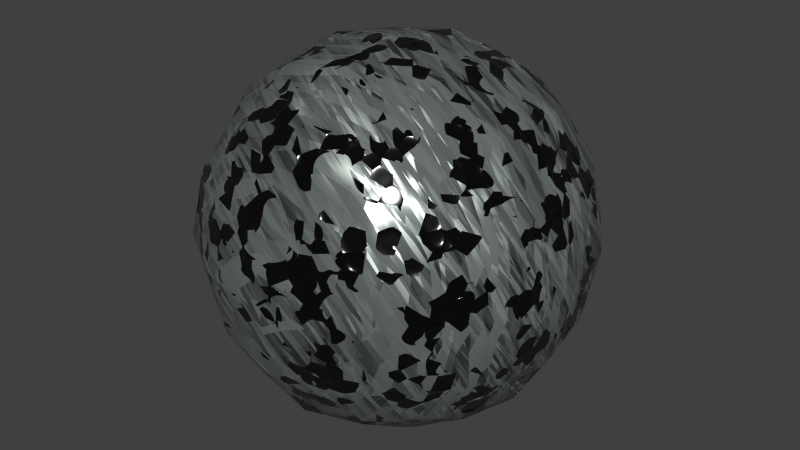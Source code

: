 # Source: 116-green-pallasite.blend  (saved by Blender 2.79.0; exported with 4.5.12 LTS)
import bpy
from mathutils import Matrix  # noqa: F401  (used for matrix-valued properties, if any)

bpy.ops.wm.read_factory_settings(use_empty=True)
scene = bpy.context.scene
scene.name = 'Scene'

# ---- collections
col_collection_1 = bpy.data.collections.new('Collection 1'); scene.collection.children.link(col_collection_1)

# ---- materials (node trees are filled in below, after node groups)
mat_green_pallasite = bpy.data.materials.new('Green Pallasite')
mat_green_pallasite.alpha_threshold = 0.0
mat_green_pallasite.diffuse_color = (0.5815, 0.5815, 0.5815, 1.0)
mat_green_pallasite.specular_color = (0.0, 1.0, 0.002478)
mat_green_pallasite.roughness = 0.5

# ---- node groups
ng_nodegroup_005 = bpy.data.node_groups.new('NodeGroup.005', 'ShaderNodeTree')
_s = ng_nodegroup_005.interface.new_socket(name='BSDF', in_out='OUTPUT', socket_type='NodeSocketShader')
_s = ng_nodegroup_005.interface.new_socket(name='Base Color', in_out='INPUT', socket_type='NodeSocketColor')
_s.default_value = (0.4348, 0.4946, 0.4587, 1.0)
_s = ng_nodegroup_005.interface.new_socket(name='Vector', in_out='INPUT', socket_type='NodeSocketVector')
_s.default_value = (0.434, 0.497, 0.456)
_s.min_value = -1.0
_s.max_value = 1.0
_s = ng_nodegroup_005.interface.new_socket(name='Scale', in_out='INPUT', socket_type='NodeSocketFloat')
_s.default_value = 15.0
_s = ng_nodegroup_005.interface.new_socket(name='Etch', in_out='INPUT', socket_type='NodeSocketFloat')
_s.default_value = 0.35
_s = ng_nodegroup_005.interface.new_socket(name='Wobble Size', in_out='INPUT', socket_type='NodeSocketFloat')
_s.default_value = 10.0
_s.min_value = 0.0
_s = ng_nodegroup_005.interface.new_socket(name='Wobble Depth', in_out='INPUT', socket_type='NodeSocketFloat')
_s.default_value = 0.2
_s.min_value = 0.0
_s.max_value = 1.0
_s = ng_nodegroup_005.interface.new_socket(name='Metallicity', in_out='INPUT', socket_type='NodeSocketFloat')
_s.default_value = 0.4
_s.min_value = -100.0
_s.max_value = 100.0
_s = ng_nodegroup_005.interface.new_socket(name='Anisotropy', in_out='INPUT', socket_type='NodeSocketFloat')
_s.default_value = 0.2
_s.min_value = -100.0
_s.max_value = 100.0
_s = ng_nodegroup_005.interface.new_socket(name='Range', in_out='INPUT', socket_type='NodeSocketFloat')
_s.min_value = -100.0
_s.max_value = 100.0
_N = ng_nodegroup_005.nodes; _L = ng_nodegroup_005.links
n0 = _N.new('ShaderNodeMath'); n0.name = 'Math'; n0.location = (-381, 150)
n0.hide = True
n0.operation = 'LESS_THAN'
n1 = _N.new('ShaderNodeTexVoronoi'); n1.name = 'Voronoi Texture.001'; n1.location = (-570, 91)
n1.hide = True
n2 = _N.new('ShaderNodeTexVoronoi'); n2.name = 'Voronoi Texture'; n2.location = (-568, 154)
n2.hide = True
n3 = _N.new('ShaderNodeMath'); n3.name = 'Math.001'; n3.location = (-380, 92)
n3.hide = True
n3.operation = 'LESS_THAN'
n4 = _N.new('ShaderNodeMapping'); n4.name = 'Mapping.001'; n4.location = (-715, 89)
n4.hide = True
n4.vector_type = 'TEXTURE'
n4.inputs[2].default_value = (0.7854, 0.7854, 0.0)
n4.inputs[3].default_value = (3.0, 0.25, 6.0)
n5 = _N.new('ShaderNodeMapping'); n5.name = 'Mapping'; n5.location = (-716, 162)
n5.hide = True
n5.vector_type = 'TEXTURE'
n5.inputs[3].default_value = (6.0, 0.5, 3.0)
n6 = _N.new('ShaderNodeNormalMap'); n6.name = 'Normal Map'; n6.location = (37, -301)
n6.inputs[0].default_value = 0.1
n7 = _N.new('ShaderNodeTexNoise'); n7.name = 'Noise Texture'; n7.location = (-170, -307)
n8 = _N.new('ShaderNodeMath'); n8.name = 'Math.002'; n8.location = (49, -103)
n8.operation = 'SUBTRACT'
n8.use_clamp = True
n8.inputs[0].default_value = 1.0
n9 = _N.new('ShaderNodeMix'); n9.name = 'Mix.003'; n9.location = (-150, -89)
n9.data_type = 'RGBA'
n9.blend_type = 'SCREEN'
n9.inputs[0].default_value = 1.0
n10 = _N.new('ShaderNodeBsdfPrincipled'); n10.name = 'Principled BSDF'; n10.location = (488, 251)
n10.width = 150
n10.subsurface_method = 'BURLEY'
n10.inputs[2].default_value = 0.3
n10.inputs[3].default_value = 1.45
n10.inputs[9].default_value = (1.0, 1.0, 1.0)
n10.inputs[13].default_value = 0.3667
n11 = _N.new('ShaderNodeBrightContrast'); n11.name = 'Bright/Contrast'; n11.location = (250, -77)
n11.inputs[1].default_value = -0.5
n12 = _N.new('NodeGroupOutput'); n12.name = 'Group Output'; n12.location = (716, 307)
n13 = _N.new('ShaderNodeMix'); n13.name = 'Mix.001'; n13.location = (-139, 221)
n13.data_type = 'RGBA'
n13.blend_type = 'SCREEN'
n13.inputs[0].default_value = 1.0
n14 = _N.new('NodeGroupInput'); n14.name = 'Group Input'; n14.location = (-661, -22)
n15 = _N.new('ShaderNodeBrightContrast'); n15.name = 'Bright/Contrast.001'; n15.location = (259, 71)
n15.inputs[2].default_value = -0.2
n16 = _N.new('ShaderNodeBrightContrast'); n16.name = 'Bright/Contrast.002'; n16.location = (256, 219)
n17 = _N.new('ShaderNodeMath'); n17.name = 'Math.003'; n17.location = (57, 226)
n17.operation = 'SUBTRACT'
n17.inputs[0].default_value = 1.0
_L.new(n5.outputs[0], n2.inputs[0])
_L.new(n4.outputs[0], n1.inputs[0])
_L.new(n0.outputs[0], n13.inputs[6])
_L.new(n1.outputs[1], n3.inputs[0])
_L.new(n3.outputs[0], n13.inputs[7])
_L.new(n14.outputs[1], n5.inputs[0])
_L.new(n14.outputs[1], n4.inputs[0])
_L.new(n14.outputs[2], n1.inputs[2])
_L.new(n14.outputs[2], n2.inputs[2])
_L.new(n14.outputs[3], n0.inputs[1])
_L.new(n14.outputs[3], n3.inputs[1])
_L.new(n9.outputs[2], n8.inputs[1])
_L.new(n9.outputs[2], n11.inputs[0])
_L.new(n6.outputs[0], n10.inputs[5])
_L.new(n7.outputs[1], n6.inputs[1])
_L.new(n14.outputs[5], n7.inputs[3])
_L.new(n14.outputs[4], n7.inputs[2])
_L.new(n14.outputs[0], n10.inputs[0])
_L.new(n11.outputs[0], n10.inputs[16])
_L.new(n8.outputs[0], n15.inputs[0])
_L.new(n15.outputs[0], n10.inputs[1])
_L.new(n14.outputs[6], n15.inputs[1])
_L.new(n13.outputs[2], n17.inputs[1])
_L.new(n17.outputs[0], n16.inputs[0])
_L.new(n16.outputs[0], n10.inputs[15])
_L.new(n10.outputs[0], n12.inputs[0])
_L.new(n14.outputs[7], n16.inputs[1])
_L.new(n14.outputs[8], n16.inputs[2])
_L.new(n2.outputs[1], n0.inputs[0])
_L.new(n2.outputs[1], n9.inputs[7])
_L.new(n1.outputs[1], n9.inputs[6])
n12.is_active_output = True
ng_nodegroup_008 = bpy.data.node_groups.new('NodeGroup.008', 'ShaderNodeTree')
_s = ng_nodegroup_008.interface.new_socket(name='Displacement', in_out='OUTPUT', socket_type='NodeSocketFloat')
_s = ng_nodegroup_008.interface.new_socket(name='Soft Crystallites', in_out='OUTPUT', socket_type='NodeSocketFloat')
_s.min_value = 0.0
_s.max_value = 0.0
_s = ng_nodegroup_008.interface.new_socket(name='Hard Crystallites', in_out='OUTPUT', socket_type='NodeSocketFloat')
_s.min_value = 0.0
_s.max_value = 0.0
_s = ng_nodegroup_008.interface.new_socket(name='Vector', in_out='INPUT', socket_type='NodeSocketVector')
_s.min_value = 0.0
_s.max_value = 1.0
_s.hide_value = True
_s = ng_nodegroup_008.interface.new_socket(name='Crystallite Scale', in_out='INPUT', socket_type='NodeSocketFloat')
_s.default_value = 250.0
_s.min_value = -1000.0
_s.max_value = 1000.0
_s = ng_nodegroup_008.interface.new_socket(name='Group Scale', in_out='INPUT', socket_type='NodeSocketFloat')
_s.default_value = 10.0
_s.min_value = -1000.0
_s.max_value = 1000.0
_s = ng_nodegroup_008.interface.new_socket(name='Contrast', in_out='INPUT', socket_type='NodeSocketFloat')
_s.default_value = -0.7
_s.min_value = -100.0
_s.max_value = 100.0
_s = ng_nodegroup_008.interface.new_socket(name='Bright', in_out='INPUT', socket_type='NodeSocketFloat')
_s.default_value = 0.3
_s.min_value = -100.0
_s.max_value = 100.0
_s = ng_nodegroup_008.interface.new_socket(name='Power', in_out='INPUT', socket_type='NodeSocketFloat')
_s.default_value = 2.0
_s = ng_nodegroup_008.interface.new_socket(name='Displacement', in_out='INPUT', socket_type='NodeSocketFloat')
_N = ng_nodegroup_008.nodes; _L = ng_nodegroup_008.links
n0 = _N.new('NodeGroupInput'); n0.name = 'Group Input'; n0.location = (-845, -198)
n1 = _N.new('ShaderNodeTexVoronoi'); n1.name = 'Voronoi Texture.001'; n1.location = (-422, 83)
n1.label = 'Soft Voroni'
n1.hide = True
n2 = _N.new('ShaderNodeTexVoronoi'); n2.name = 'Voronoi Texture'; n2.location = (-426, 7)
n2.label = 'Hard Voroni'
n2.hide = True
n3 = _N.new('ShaderNodeMath'); n3.name = 'Math.001'; n3.location = (-26, 43)
n3.label = 'Hard Crystals'
n3.operation = 'GREATER_THAN'
n4 = _N.new('ShaderNodeTexNoise'); n4.name = 'Musgrave Texture'; n4.location = (-446, -102)
n4.width = 150
n4.hide = True
n4.normalize = False
n4.inputs[3].default_value = 1.0
n4.inputs[4].default_value = 1.0
n4.inputs[5].default_value = 1.0
n5 = _N.new('ShaderNodeBrightContrast'); n5.name = 'Bright/Contrast'; n5.location = (-233, -95)
n6 = _N.new('ShaderNodeMath'); n6.name = 'Math.002'; n6.location = (165, 198)
n6.label = 'Soft Crystals'
n6.operation = 'MULTIPLY'
n7 = _N.new('ShaderNodeMath'); n7.name = 'Math.004'; n7.location = (-217, 125)
n7.label = 'Normalizing'
n7.operation = 'DIVIDE'
n8 = _N.new('ShaderNodeMath'); n8.name = 'Math'; n8.location = (414, 149)
n8.operation = 'POWER'
n9 = _N.new('ShaderNodeMath'); n9.name = 'Math.003'; n9.location = (616, -158)
n9.operation = 'MULTIPLY'
n10 = _N.new('NodeGroupOutput'); n10.name = 'Group Output'; n10.location = (845, -33)
n11 = _N.new('ShaderNodeMath'); n11.name = 'Math.005'; n11.location = (0, 0)
n11.operation = 'MULTIPLY'
_L.new(n3.outputs[0], n10.inputs[2])
_L.new(n4.outputs[0], n5.inputs[0])
_L.new(n5.outputs[0], n3.inputs[1])
_L.new(n0.outputs[0], n4.inputs[0])
_L.new(n0.outputs[1], n2.inputs[2])
_L.new(n7.outputs[0], n6.inputs[0])
_L.new(n3.outputs[0], n6.inputs[1])
_L.new(n6.outputs[0], n8.inputs[0])
_L.new(n0.outputs[2], n4.inputs[2])
_L.new(n0.outputs[3], n5.inputs[2])
_L.new(n0.outputs[4], n5.inputs[1])
_L.new(n0.outputs[0], n2.inputs[0])
_L.new(n0.outputs[0], n1.inputs[0])
_L.new(n0.outputs[1], n1.inputs[2])
_L.new(n8.outputs[0], n10.inputs[1])
_L.new(n0.outputs[5], n8.inputs[1])
_L.new(n9.outputs[0], n10.inputs[0])
_L.new(n0.outputs[6], n9.inputs[1])
_L.new(n8.outputs[0], n9.inputs[0])
_L.new(n2.outputs[1], n7.inputs[1])
_L.new(n2.outputs[1], n3.inputs[0])
_L.new(n11.outputs[0], n7.inputs[0])
_L.new(n1.outputs[0], n11.inputs[0])
_L.new(n1.outputs[0], n11.inputs[1])
n10.is_active_output = True

# ---- material node trees
mat_green_pallasite.use_nodes = True; mat_green_pallasite.node_tree.nodes.clear()
_N = mat_green_pallasite.node_tree.nodes; _L = mat_green_pallasite.node_tree.links
n0 = _N.new('ShaderNodeRGB'); n0.name = 'RGB'; n0.location = (-239, -286)
n0.label = 'Gem Color'
n0.outputs[0].default_value = (0.1584, 0.3424, 0.07159, 1.0)
n1 = _N.new('ShaderNodeOutputMaterial'); n1.name = 'Material Output'; n1.location = (481, 144)
n2 = _N.new('ShaderNodeTexCoord'); n2.name = 'Texture Coordinate'; n2.location = (-481, 56)
n3 = _N.new('ShaderNodeGroup'); n3.name = 'Node.001'; n3.location = (-245, 7)
n3.label = 'Meteorite Metal'
n3.node_tree = ng_nodegroup_005
n3.inputs[0].default_value = (0.2844, 0.3229, 0.2998, 1.0)
n3.inputs[2].default_value = 25.0
n3.inputs[3].default_value = 0.25
n3.inputs[4].default_value = 10.0
n3.inputs[5].default_value = 0.2
n3.inputs[6].default_value = 0.4
n3.inputs[7].default_value = 0.2
n3.inputs[8].default_value = -0.6
n4 = _N.new('ShaderNodeVectorMath'); n4.name = 'Vector Math.002'; n4.location = (-246, 203)
n4.label = 'Crystallite Location'
n4.operation = 'SUBTRACT'
n4.inputs[1].default_value = (-1.5, -0.3, -0.6)
n5 = _N.new('ShaderNodeBsdfPrincipled'); n5.name = 'Principled BSDF'; n5.location = (-23, -42)
n5.width = 140
n5.subsurface_method = 'BURLEY'
n5.inputs[2].default_value = 0.1583
n5.inputs[3].default_value = 1.95
n5.inputs[8].default_value = 1.0
n5.inputs[9].default_value = (1.0, 1.0, 1.0)
n5.inputs[10].default_value = 1.0
n5.inputs[13].default_value = 1.0
n5.inputs[14].default_value = (0.275, 0.275, 0.275, 1.0)
n5.inputs[18].default_value = 0.1
n6 = _N.new('ShaderNodeMixShader'); n6.name = 'Mix Shader.001'; n6.location = (194, 56)
n6.label = 'Metal/Crystal'
n7 = _N.new('ShaderNodeGroup'); n7.name = 'Group.001'; n7.location = (-22, 286)
n7.label = 'Crystallites'
n7.node_tree = ng_nodegroup_008
n7.inputs[1].default_value = 25.0
n7.inputs[2].default_value = 10.0
n7.inputs[3].default_value = -0.7
n7.inputs[4].default_value = 0.3
n7.inputs[5].default_value = 2.0
n7.inputs[6].default_value = 0.075
n8 = _N.new('ShaderNodeMix'); n8.name = 'Mix'; n8.location = (-193, -162)
n8.data_type = 'RGBA'
n8.inputs[0].default_value = 1.0
n8.inputs[7].default_value = (0.0, 0.0, 0.0, 1.0)
n9 = _N.new('ShaderNodeDisplacement'); n9.name = 'Displacement'; n9.location = (0, 0)
n9.inputs[1].default_value = 0.0
n9.inputs[2].default_value = 0.1
_L.new(n5.outputs[0], n6.inputs[2])
_L.new(n7.outputs[2], n6.inputs[0])
_L.new(n2.outputs[0], n4.inputs[0])
_L.new(n4.outputs[0], n7.inputs[0])
_L.new(n6.outputs[0], n1.inputs[0])
_L.new(n2.outputs[0], n3.inputs[1])
_L.new(n3.outputs[0], n6.inputs[1])
_L.new(n0.outputs[0], n8.inputs[6])
_L.new(n8.outputs[2], n5.inputs[0])
_L.new(n7.outputs[0], n9.inputs[0])
_L.new(n9.outputs[0], n1.inputs[2])
n1.is_active_output = True

# ---- world
world_world = bpy.data.worlds.new('World'); scene.world = world_world
world_world.color = (0.05088, 0.05088, 0.05088)
world_world.use_sun_shadow = False
world_world.sun_shadow_jitter_overblur = 0.0
world_world.cycles.sampling_method = 'NONE'
world_world.cycles.sample_map_resolution = 256

# ---- meshes
me_test = bpy.data.meshes.new('Test')
me_test.from_pydata([(4.54e-08, 1.118e-07, -0.8785), (0.3507, 3.725e-08, -0.8194), (-2.235e-08, -0.3507, -0.8194), (-0.3507, 1.639e-07, -0.8194), (1.043e-07, 0.3507, -0.8194), (0.3264, 0.3264, -0.7639), (0.3264, -0.3264, -0.7639), (-0.3264, -0.3264, -0.7639), (-0.3264, 0.3264, -0.7639), (-1.136e-07, -1.648e-07, 0.8785), (0.0, 0.3507, 0.8194), (-0.3507, -4.47e-08, 0.8194), (-2.235e-07, -0.3507, 0.8194), (0.3507, -2.682e-07, 0.8194), (0.3264, 0.3264, 0.7639), (-0.3264, 0.3264, 0.7639), (-0.3264, -0.3264, 0.7639), (0.3264, -0.3264, 0.7639), (0.8785, -2.608e-07, 0.0), (0.8194, 0.3507, 0.0), (0.8194, -3.129e-07, 0.3507), (0.8194, -0.3507, 0.0), (0.8194, -1.714e-07, -0.3507), (0.7639, 0.3264, -0.3264), (0.7639, 0.3264, 0.3264), (0.7639, -0.3264, 0.3264), (0.7639, -0.3264, -0.3264), (-2.608e-07, -0.8785, 0.0), (0.3507, -0.8194, 0.0), (-3.055e-07, -0.8194, 0.3507), (-0.3507, -0.8194, 0.0), (-1.937e-07, -0.8194, -0.3507), (0.3264, -0.7639, -0.3264), (0.3264, -0.7639, 0.3264), (-0.3264, -0.7639, 0.3264), (-0.3264, -0.7639, -0.3264), (-0.8785, 1.849e-07, 0.0), (-0.8194, -0.3507, 0.0), (-0.8194, 1.341e-07, 0.3507), (-0.8194, 0.3507, 0.0), (-0.8194, 1.937e-07, -0.3507), (-0.7639, -0.3264, -0.3264), (-0.7639, -0.3264, 0.3264), (-0.7639, 0.3264, 0.3264), (-0.7639, 0.3264, -0.3264), (1.963e-07, 0.8785, 0.0), (0.3507, 0.8194, 0.0), (1.788e-07, 0.8194, -0.3507), (-0.3507, 0.8194, 0.0), (1.714e-07, 0.8194, 0.3507), (0.3264, 0.7639, 0.3264), (0.3264, 0.7639, -0.3264), (-0.3264, 0.7639, -0.3264), (-0.3264, 0.7639, 0.3264), (0.599, 0.3021, -0.599), (0.6432, -6.333e-08, -0.6432), (0.599, -0.3021, -0.599), (0.3021, 0.599, -0.599), (1.462e-07, 0.6432, -0.6432), (-0.3021, 0.599, -0.599), (0.599, 0.599, -0.3021), (0.6432, 0.6432, 0.0), (0.599, 0.599, 0.3021), (0.3021, -0.599, -0.599), (-9.872e-08, -0.6432, -0.6432), (-0.3021, -0.599, -0.599), (0.599, -0.599, -0.3021), (0.6432, -0.6432, 0.0), (0.599, -0.599, 0.3021), (-0.599, -0.3021, -0.599), (-0.6432, 1.9e-07, -0.6432), (-0.599, 0.3021, -0.599), (-0.599, -0.599, -0.3021), (-0.6432, -0.6432, 0.0), (-0.599, -0.599, 0.3021), (-0.599, 0.599, -0.3021), (-0.6432, 0.6432, 0.0), (-0.599, 0.599, 0.3021), (0.599, 0.3021, 0.599), (0.6432, -3.316e-07, 0.6432), (0.599, -0.3021, 0.599), (0.3021, 0.599, 0.599), (1.146e-07, 0.6432, 0.6432), (-0.3021, 0.599, 0.599), (0.3021, -0.599, 0.599), (-2.962e-07, -0.6432, 0.6432), (-0.3021, -0.599, 0.599), (-0.599, -0.3021, 0.599), (-0.6432, 6.333e-08, 0.6432), (-0.599, 0.3021, 0.599), (0.5093, 0.5093, -0.5093), (0.5093, -0.5093, -0.5093), (-0.5093, -0.5093, -0.5093), (-0.5093, 0.5093, -0.5093), (0.5093, 0.5093, 0.5093), (0.5093, -0.5093, 0.5093), (-0.5093, -0.5093, 0.5093), (-0.5093, 0.5093, 0.5093)], [], [(0, 4, 5, 1), (1, 5, 54, 55), (4, 58, 57, 5), (5, 57, 90, 54), (0, 1, 6, 2), (2, 6, 63, 64), (1, 55, 56, 6), (6, 56, 91, 63), (0, 2, 7, 3), (3, 7, 69, 70), (2, 64, 65, 7), (7, 65, 92, 69), (0, 3, 8, 4), (4, 8, 59, 58), (3, 70, 71, 8), (8, 71, 93, 59), (9, 13, 14, 10), (10, 14, 81, 82), (13, 79, 78, 14), (14, 78, 94, 81), (9, 10, 15, 11), (11, 15, 89, 88), (10, 82, 83, 15), (15, 83, 97, 89), (9, 11, 16, 12), (12, 16, 86, 85), (11, 88, 87, 16), (16, 87, 96, 86), (9, 12, 17, 13), (13, 17, 80, 79), (12, 85, 84, 17), (17, 84, 95, 80), (18, 22, 23, 19), (19, 23, 60, 61), (22, 55, 54, 23), (23, 54, 90, 60), (18, 19, 24, 20), (20, 24, 78, 79), (19, 61, 62, 24), (24, 62, 94, 78), (18, 20, 25, 21), (21, 25, 68, 67), (20, 79, 80, 25), (25, 80, 95, 68), (18, 21, 26, 22), (22, 26, 56, 55), (21, 67, 66, 26), (26, 66, 91, 56), (27, 31, 32, 28), (28, 32, 66, 67), (31, 64, 63, 32), (32, 63, 91, 66), (27, 28, 33, 29), (29, 33, 84, 85), (28, 67, 68, 33), (33, 68, 95, 84), (27, 29, 34, 30), (30, 34, 74, 73), (29, 85, 86, 34), (34, 86, 96, 74), (27, 30, 35, 31), (31, 35, 65, 64), (30, 73, 72, 35), (35, 72, 92, 65), (36, 40, 41, 37), (37, 41, 72, 73), (40, 70, 69, 41), (41, 69, 92, 72), (36, 37, 42, 38), (38, 42, 87, 88), (37, 73, 74, 42), (42, 74, 96, 87), (36, 38, 43, 39), (39, 43, 77, 76), (38, 88, 89, 43), (43, 89, 97, 77), (36, 39, 44, 40), (40, 44, 71, 70), (39, 76, 75, 44), (44, 75, 93, 71), (45, 49, 50, 46), (46, 50, 62, 61), (49, 82, 81, 50), (50, 81, 94, 62), (45, 46, 51, 47), (47, 51, 57, 58), (46, 61, 60, 51), (51, 60, 90, 57), (45, 47, 52, 48), (48, 52, 75, 76), (47, 58, 59, 52), (52, 59, 93, 75), (45, 48, 53, 49), (49, 53, 83, 82), (48, 76, 77, 53), (53, 77, 97, 83)])
me_test.polygons.foreach_set('use_smooth', [True] * 96)
me_test.materials.append(mat_green_pallasite)
me_test.use_remesh_preserve_volume = False
me_test.use_remesh_preserve_attributes = False
me_test.use_mirror_vertex_groups = False
me_test.update()

# ---- objects
ob_test = bpy.data.objects.new('Test', me_test)

# ---- transforms, parenting, visibility, modifiers, constraints
ob_test.location = (0.0, 0.0, 0.0)
ob_test.lock_rotations_4d = False
ob_test.empty_display_type = 'ARROWS'
ob_test.lineart.crease_threshold = 0.0

# ---- collection membership
col_collection_1.objects.link(ob_test)

# ---- scene / render settings (as saved in the file)
scene.frame_start = 1; scene.frame_end = 250; scene.frame_set(1)
scene.render.engine = 'CYCLES'
scene.render.resolution_percentage = 50
scene.render.dither_intensity = 0.0
scene.cycles.use_denoising = False
scene.cycles.samples = 10
scene.cycles.sampling_pattern = 'TABULATED_SOBOL'
scene.cycles.light_sampling_threshold = 0.0
scene.cycles.use_adaptive_sampling = False
scene.cycles.use_light_tree = False
scene.cycles.blur_glossy = 0.0
scene.cycles.volume_bounces = 1
scene.cycles.pixel_filter_type = 'GAUSSIAN'
scene.cycles.sample_clamp_indirect = 0.0
scene.view_settings.view_transform = 'Standard'
bpy.context.view_layer.update()

# ---- added for rendering (the .blend has no active camera and no usable light): camera, sun
cam_auto = bpy.data.cameras.new('AutoCamera')
cam_auto.lens = 50.0
cam_auto.sensor_width = 36.0
cam_auto.clip_end = 1000.0
ob_auto_camera = bpy.data.objects.new('AutoCamera', cam_auto)
scene.collection.objects.link(ob_auto_camera)
ob_auto_camera.location = (2.81557, -3.37868, 2.25245)
ob_auto_camera.rotation_euler = (1.09748, -7.21219e-08, 0.694738)
scene.camera = ob_auto_camera
light_auto_sun = bpy.data.lights.new('AutoSun', 'SUN')
light_auto_sun.energy = 3.0
light_auto_sun.angle = 0.0523599
ob_auto_sun = bpy.data.objects.new('AutoSun', light_auto_sun)
scene.collection.objects.link(ob_auto_sun)
ob_auto_sun.rotation_euler = (0.872665, 0.174533, 0.523599)
bpy.context.view_layer.update()
